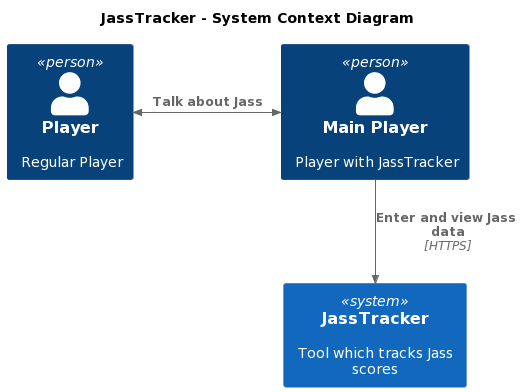

The diagram above was rendered by PlantUML. Its source (embedded in the PNG):
@startuml
!include <C4/C4_Container>

title JassTracker - System Context Diagram

Person(player, "Main Player", "Player with JassTracker")
Person(otherPlayer, "Player", "Regular Player")
System(jassTracker, "JassTracker", "Tool which tracks Jass scores")

BiRel_R(otherPlayer, player, "Talk about Jass")
Rel(player, jassTracker, "Enter and view Jass data", "HTTPS")
@enduml